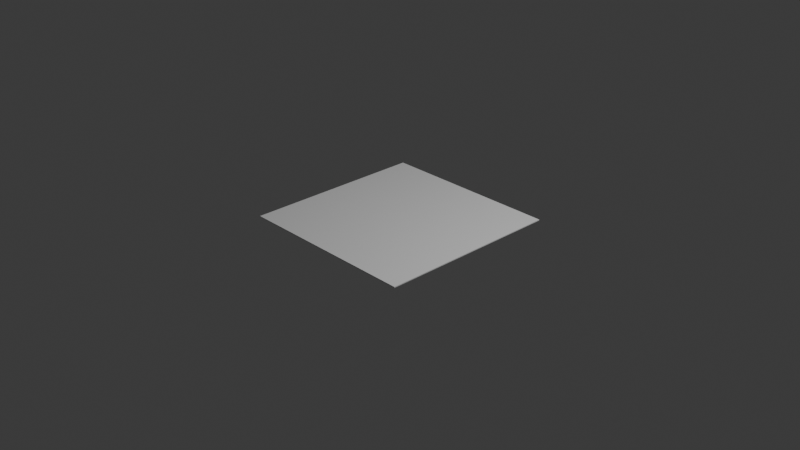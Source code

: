 # Source: accident_report.blend  (saved by Blender 4.0.36; exported with 4.5.12 LTS)
import bpy
from mathutils import Matrix  # noqa: F401  (used for matrix-valued properties, if any)

bpy.ops.wm.read_factory_settings(use_empty=True)
scene = bpy.context.scene
scene.name = 'Scene'

# ---- collections
col_collection = bpy.data.collections.new('Collection'); scene.collection.children.link(col_collection)

# ---- world
world_world = bpy.data.worlds.new('World'); scene.world = world_world
world_world.use_nodes = True; world_world.node_tree.nodes.clear()
_N = world_world.node_tree.nodes; _L = world_world.node_tree.links
n0 = _N.new('ShaderNodeOutputWorld'); n0.name = 'World Output'; n0.location = (300, 300)
n1 = _N.new('ShaderNodeBackground'); n1.name = 'Background'; n1.location = (10, 300)
n1.inputs[0].default_value = (0.05088, 0.05088, 0.05088, 1.0)
_L.new(n1.outputs[0], n0.inputs[0])
n0.is_active_output = True
world_world.color = (0.05088, 0.05088, 0.05088)
world_world.use_sun_shadow = False
world_world.sun_shadow_jitter_overblur = 0.0

# ---- cameras
cam_camera = bpy.data.cameras.new('Camera')
cam_camera.clip_end = 100.0
cam_camera.ortho_scale = 7.314

# ---- lights
light_light = bpy.data.lights.new('Light', 'POINT')
light_light.transmission_factor = 0.0
light_light.use_soft_falloff = False
light_light.energy = 1000.0
light_light.shadow_soft_size = 0.1
light_light.shadow_maximum_resolution = 0.006
light_light.use_absolute_resolution = True

# ---- meshes
me_plane = bpy.data.meshes.new('Plane')
me_plane.from_pydata([(-1.0, -1.0, 0.0), (1.0, -1.0, 0.0), (-1.0, 1.0, 0.0), (1.0, 1.0, 0.0), (-1.0, -1.0, 0.01), (1.0, -1.0, 0.01), (-1.0, 1.0, 0.01), (1.0, 1.0, 0.01), (-1.0, 0.0, 0.0), (1.0, 0.0, 0.0), (-1.0, 0.0, 0.01), (1.0, 0.0, 0.01), (-1.0, -0.01, 0.0), (-1.0, -0.01, 0.01), (1.0, -0.01, 0.0), (1.0, -0.01, 0.01), (1.0, 0.01, 0.0), (1.0, 0.01, 0.01), (-1.0, 0.01, 0.0), (-1.0, 0.01, 0.01), (-1.0, -0.02, 0.0), (-1.0, -0.02, 0.01), (1.0, -0.02, 0.0), (1.0, -0.02, 0.01), (1.0, 0.02, 0.0), (1.0, 0.02, 0.01), (-1.0, 0.02, 0.0), (-1.0, 0.02, 0.01), (-1.0, -0.03, 0.0), (-1.0, -0.03, 0.01), (1.0, -0.03, 0.0), (1.0, -0.03, 0.01), (1.0, 0.03, 0.0), (1.0, 0.03, 0.01), (-1.0, 0.03, 0.0), (-1.0, 0.03, 0.01)], [], [(34, 2, 3, 32), (35, 33, 7, 6), (28, 0, 4, 29), (3, 2, 6, 7), (0, 1, 5, 4), (32, 3, 7, 33), (14, 9, 11, 15), (18, 8, 10, 19), (13, 15, 11, 10), (12, 8, 9, 14), (20, 12, 14, 22), (21, 23, 15, 13), (22, 14, 15, 23), (8, 12, 13, 10), (26, 18, 19, 27), (9, 16, 17, 11), (10, 11, 17, 19), (8, 18, 16, 9), (30, 22, 23, 31), (29, 31, 23, 21), (28, 20, 22, 30), (12, 20, 21, 13), (34, 26, 27, 35), (16, 24, 25, 17), (19, 17, 25, 27), (18, 26, 24, 16), (0, 28, 30, 1), (4, 5, 31, 29), (1, 30, 31, 5), (20, 28, 29, 21), (2, 34, 35, 6), (24, 32, 33, 25), (27, 25, 33, 35), (26, 34, 32, 24)])
_uv = me_plane.uv_layers.new(name='UVMap')
_uv.uv.foreach_set('vector', [0.0, 0.9375, 0.0, 1.0, 1.0, 1.0, 1.0, 0.9375, 0.0, 0.9375, 1.0, 0.9375, 1.0, 1.0, 0.0, 1.0, 0.0, 0.0625, 0.0, 0.0, 0.0, 0.0, 0.0, 0.0625, 1.0, 1.0, 0.0, 1.0, 0.0, 1.0, 1.0, 1.0, 0.0, 0.0, 1.0, 0.0, 1.0, 0.0, 0.0, 0.0, 1.0, 0.9375, 1.0, 1.0, 1.0, 1.0, 1.0, 0.9375, 1.0, 0.25, 1.0, 0.5, 1.0, 0.5, 1.0, 0.25, 0.0, 0.75, 0.0, 0.5, 0.0, 0.5, 0.0, 0.75, 0.0, 0.25, 1.0, 0.25, 1.0, 0.5, 0.0, 0.5, 0.0, 0.25, 0.0, 0.5, 1.0, 0.5, 1.0, 0.25, 0.0, 0.125, 0.0, 0.25, 1.0, 0.25, 1.0, 0.125, 0.0, 0.125, 1.0, 0.125, 1.0, 0.25, 0.0, 0.25, 1.0, 0.125, 1.0, 0.25, 1.0, 0.25, 1.0, 0.125, 0.0, 0.5, 0.0, 0.25, 0.0, 0.25, 0.0, 0.5, 0.0, 0.875, 0.0, 0.75, 0.0, 0.75, 0.0, 0.875, 1.0, 0.5, 1.0, 0.75, 1.0, 0.75, 1.0, 0.5, 0.0, 0.5, 1.0, 0.5, 1.0, 0.75, 0.0, 0.75, 0.0, 0.5, 0.0, 0.75, 1.0, 0.75, 1.0, 0.5, 1.0, 0.0625, 1.0, 0.125, 1.0, 0.125, 1.0, 0.0625, 0.0, 0.0625, 1.0, 0.0625, 1.0, 0.125, 0.0, 0.125, 0.0, 0.0625, 0.0, 0.125, 1.0, 0.125, 1.0, 0.0625, 0.0, 0.25, 0.0, 0.125, 0.0, 0.125, 0.0, 0.25, 0.0, 0.9375, 0.0, 0.875, 0.0, 0.875, 0.0, 0.9375, 1.0, 0.75, 1.0, 0.875, 1.0, 0.875, 1.0, 0.75, 0.0, 0.75, 1.0, 0.75, 1.0, 0.875, 0.0, 0.875, 0.0, 0.75, 0.0, 0.875, 1.0, 0.875, 1.0, 0.75, 0.0, 0.0, 0.0, 0.0625, 1.0, 0.0625, 1.0, 0.0, 0.0, 0.0, 1.0, 0.0, 1.0, 0.0625, 0.0, 0.0625, 1.0, 0.0, 1.0, 0.0625, 1.0, 0.0625, 1.0, 0.0, 0.0, 0.125, 0.0, 0.0625, 0.0, 0.0625, 0.0, 0.125, 0.0, 1.0, 0.0, 0.9375, 0.0, 0.9375, 0.0, 1.0, 1.0, 0.875, 1.0, 0.9375, 1.0, 0.9375, 1.0, 0.875, 0.0, 0.875, 1.0, 0.875, 1.0, 0.9375, 0.0, 0.9375, 0.0, 0.875, 0.0, 0.9375, 1.0, 0.9375, 1.0, 0.875])
me_plane.update()
arm_armature_001 = bpy.data.armatures.new('Armature.001')  # bones are not reproduced

# ---- objects
ob_light = bpy.data.objects.new('Light', light_light)
ob_camera = bpy.data.objects.new('Camera', cam_camera)
ob_plane = bpy.data.objects.new('Plane', me_plane)
ob_armature = bpy.data.objects.new('Armature', arm_armature_001)

# ---- transforms, parenting, visibility, modifiers, constraints
ob_light.location = (4.076, 1.005, 5.904)
ob_light.rotation_euler = (0.6503, 0.05522, 1.866)
ob_light.lock_rotations_4d = False
ob_light.empty_display_type = 'ARROWS'
ob_light.color = (0.0, 0.0, 0.0, 0.0)
ob_light.lineart.crease_threshold = 0.0
ob_camera.location = (7.359, -6.926, 4.958)
ob_camera.rotation_euler = (1.109, 0.0, 0.8149)
ob_camera.lock_rotations_4d = False
ob_camera.empty_display_type = 'ARROWS'
ob_camera.color = (0.0, 0.0, 0.0, 0.0)
ob_camera.display_type = 'WIRE'
ob_camera.lineart.crease_threshold = 0.0
ob_plane.parent = ob_armature
ob_plane.matrix_parent_inverse = Matrix(((1.0, 0.0, 0.0, -0.0), (0.0, -4.371e-08, 1.0, 0.0), (0.0, -1.0, -4.371e-08, 0.0), (-0.0, 0.0, -0.0, 1.0)))
ob_plane.location = (0.0, 0.0, 0.0)
_vg = ob_plane.vertex_groups.new(name='Bone.001')
_vg.add([0, 1, 4, 5, 8, 9, 10, 11, 12, 13, 14, 15, 20, 21, 22, 23, 28, 29, 30, 31], 1.0, 'REPLACE')
_vg = ob_plane.vertex_groups.new(name='Bone')
_vg.add([2, 3, 6, 7, 8, 9, 10, 11, 16, 17, 18, 19, 24, 25, 26, 27, 32, 33, 34, 35], 1.0, 'REPLACE')
_m = ob_plane.modifiers.new('Armature', 'ARMATURE')
_m.object = ob_armature
ob_armature.location = (0.0, 0.0, 0.0)
ob_armature.rotation_euler = (1.571, 0.0, 0.0)

# ---- collection membership
col_collection.objects.link(ob_light)
col_collection.objects.link(ob_camera)
col_collection.objects.link(ob_plane)
col_collection.objects.link(ob_armature)

# ---- scene / render settings (as saved in the file)
scene.camera = ob_camera
scene.frame_start = 1; scene.frame_end = 250; scene.frame_set(1)
scene.render.engine = 'BLENDER_EEVEE_NEXT'
scene.cycles.sampling_pattern = 'TABULATED_SOBOL'
bpy.context.view_layer.update()
